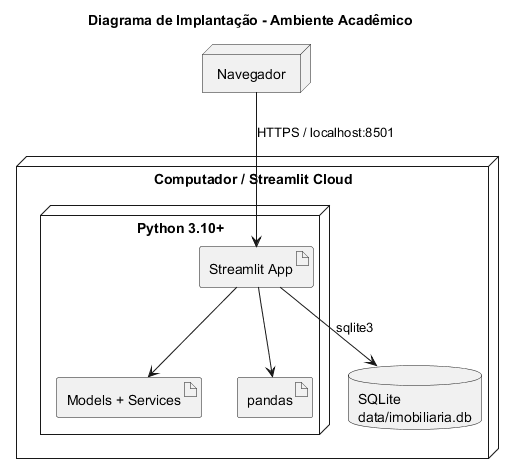

The diagram above was rendered by PlantUML. Its source (embedded in the PNG):
@startuml
title Diagrama de Implantação - Ambiente Acadêmico
node "Computador / Streamlit Cloud" as Host {
  node "Python 3.10+" {
    artifact "Streamlit App" as App
    artifact "Models + Services" as Core
    artifact "pandas" as Pandas
  }
  database "SQLite\ndata/imobiliaria.db" as DB
}
node "Navegador" as Browser
Browser --> App : HTTPS / localhost:8501
App --> Core
App --> Pandas
App --> DB : sqlite3
@enduml